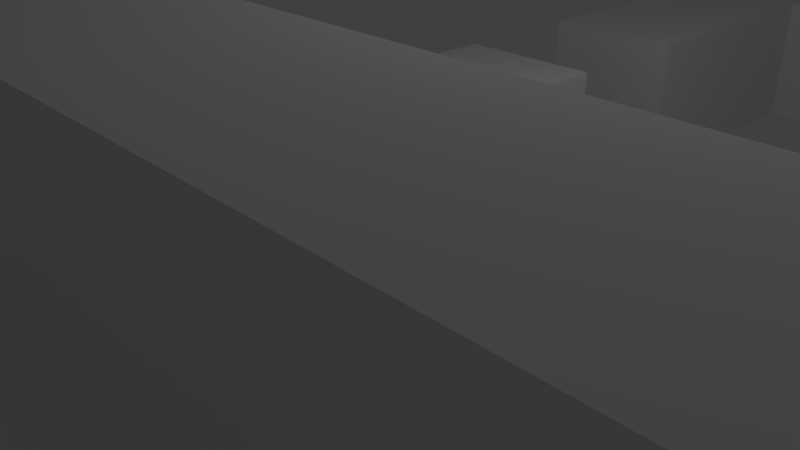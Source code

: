 # Source: bent_board_burr.blend  (saved by Blender 2.79.0; exported with 4.5.12 LTS)
import bpy
from mathutils import Matrix  # noqa: F401  (used for matrix-valued properties, if any)

bpy.ops.wm.read_factory_settings(use_empty=True)
scene = bpy.context.scene
scene.name = 'Scene'

# ---- collections
col_collection_1 = bpy.data.collections.new('Collection 1'); scene.collection.children.link(col_collection_1)

# ---- world
world_world = bpy.data.worlds.new('World'); scene.world = world_world
world_world.color = (0.05088, 0.05088, 0.05088)
world_world.use_sun_shadow = False
world_world.sun_shadow_jitter_overblur = 0.0
world_world.cycles.sampling_method = 'MANUAL'

# ---- cameras
cam_camera = bpy.data.cameras.new('Camera')
cam_camera.clip_end = 100.0
cam_camera.lens = 35.0
cam_camera.sensor_width = 32.0
cam_camera.sensor_height = 18.0
cam_camera.ortho_scale = 7.314
cam_camera.dof.focus_distance = 0.0
cam_camera.dof.aperture_fstop = 128.0

# ---- lights
light_lamp = bpy.data.lights.new('Lamp', 'POINT')
light_lamp.transmission_factor = 0.0
light_lamp.cutoff_distance = 30.0
light_lamp.energy = 100.0
light_lamp.shadow_buffer_clip_start = 1.001
light_lamp.shadow_soft_size = 0.1
light_lamp.shadow_maximum_resolution = 0.006
light_lamp.use_absolute_resolution = True

# ---- meshes
me_plane_007 = bpy.data.meshes.new('Plane.007')
me_plane_007.from_pydata([(-1.0, -1.0, 0.0), (1.0, -1.0, 0.0), (-1.0, 1.0, 0.0), (1.0, 1.0, 0.0), (-1.0, 1.0, 0.0), (1.0, 1.0, 0.0), (-1.0, 3.0, 0.0), (1.0, 3.0, 0.0), (-1.0, 3.0, 0.0), (1.0, 3.0, 0.0), (-1.0, 5.0, 0.0), (1.0, 5.0, 0.0), (-1.0, 7.0, 0.0), (1.0, 7.0, 0.0), (-1.0, 9.0, 0.0), (1.0, 9.0, 0.0), (-1.0, 9.0, 0.0), (1.0, 9.0, 0.0), (-1.0, 11.0, 0.0), (1.0, 11.0, 0.0), (-1.0, 11.0, 0.0), (1.0, 11.0, 0.0), (-1.0, 13.0, 0.0), (1.0, 13.0, 0.0), (1.0, -1.0, 0.0), (3.0, -1.0, 0.0), (1.0, 1.0, 0.0), (3.0, 1.0, 0.0), (1.0, 9.0, 0.0), (3.0, 9.0, 0.0), (1.0, 11.0, 0.0), (3.0, 11.0, 0.0), (1.0, 11.0, 0.0), (3.0, 11.0, 0.0), (1.0, 13.0, 0.0), (3.0, 13.0, 0.0), (3.0, -1.0, 0.0), (5.0, -1.0, 0.0), (3.0, 1.0, 0.0), (5.0, 1.0, 0.0), (3.0, 3.0, 0.0), (5.0, 3.0, 0.0), (3.0, 5.0, 0.0), (5.0, 5.0, 0.0), (3.0, 9.0, 0.0), (5.0, 9.0, 0.0), (3.0, 11.0, 0.0), (5.0, 11.0, 0.0), (3.0, 11.0, 0.0), (5.0, 11.0, 0.0), (3.0, 13.0, 0.0), (5.0, 13.0, 0.0), (5.0, -1.0, 0.0), (7.0, -1.0, 0.0), (5.0, 1.0, 0.0), (7.0, 1.0, 0.0), (5.0, 1.0, 0.0), (7.0, 1.0, 0.0), (5.0, 3.0, 0.0), (7.0, 3.0, 0.0), (5.0, 3.0, 0.0), (7.0, 3.0, 0.0), (5.0, 5.0, 0.0), (7.0, 5.0, 0.0), (5.0, 5.0, 0.0), (7.0, 5.0, 0.0), (5.0, 7.0, 0.0), (7.0, 7.0, 0.0), (5.0, 7.0, 0.0), (7.0, 7.0, 0.0), (5.0, 9.0, 0.0), (7.0, 9.0, 0.0), (5.0, 9.0, 0.0), (7.0, 9.0, 0.0), (5.0, 11.0, 0.0), (7.0, 11.0, 0.0), (5.0, 11.0, 0.0), (7.0, 11.0, 0.0), (5.0, 13.0, 0.0), (7.0, 13.0, 0.0), (-1.0, 1.0, 2.0), (-1.0, -1.0, 2.0), (1.0, -1.0, 2.0), (1.0, 1.0, 2.0), (-1.0, 3.0, 2.0), (-1.0, 1.0, 2.0), (1.0, 1.0, 2.0), (1.0, 3.0, 2.0), (-1.0, 5.0, 2.0), (-1.0, 3.0, 2.0), (1.0, 3.0, 2.0), (1.0, 5.0, 2.0), (-1.0, 9.0, 2.0), (-1.0, 7.0, 2.0), (1.0, 7.0, 2.0), (1.0, 9.0, 2.0), (-1.0, 11.0, 2.0), (-1.0, 9.0, 2.0), (1.0, 9.0, 2.0), (1.0, 11.0, 2.0), (-1.0, 13.0, 2.0), (-1.0, 11.0, 2.0), (1.0, 11.0, 2.0), (1.0, 13.0, 2.0), (1.0, 1.0, 2.0), (1.0, -1.0, 2.0), (3.0, -1.0, 2.0), (3.0, 1.0, 2.0), (1.0, 11.0, 2.0), (1.0, 9.0, 2.0), (3.0, 9.0, 2.0), (3.0, 11.0, 2.0), (1.0, 13.0, 2.0), (1.0, 11.0, 2.0), (3.0, 11.0, 2.0), (3.0, 13.0, 2.0), (3.0, 1.0, 2.0), (3.0, -1.0, 2.0), (5.0, -1.0, 2.0), (5.0, 1.0, 2.0), (3.0, 5.0, 2.0), (3.0, 3.0, 2.0), (5.0, 3.0, 2.0), (5.0, 5.0, 2.0), (3.0, 11.0, 2.0), (3.0, 9.0, 2.0), (5.0, 9.0, 2.0), (5.0, 11.0, 2.0), (3.0, 13.0, 2.0), (3.0, 11.0, 2.0), (5.0, 11.0, 2.0), (5.0, 13.0, 2.0), (5.0, 1.0, 2.0), (5.0, -1.0, 2.0), (7.0, -1.0, 2.0), (7.0, 1.0, 2.0), (5.0, 3.0, 2.0), (5.0, 1.0, 2.0), (7.0, 1.0, 2.0), (7.0, 3.0, 2.0), (5.0, 5.0, 2.0), (5.0, 3.0, 2.0), (7.0, 3.0, 2.0), (7.0, 5.0, 2.0), (5.0, 7.0, 2.0), (5.0, 5.0, 2.0), (7.0, 5.0, 2.0), (7.0, 7.0, 2.0), (5.0, 9.0, 2.0), (5.0, 7.0, 2.0), (7.0, 7.0, 2.0), (7.0, 9.0, 2.0), (5.0, 11.0, 2.0), (5.0, 9.0, 2.0), (7.0, 9.0, 2.0), (7.0, 11.0, 2.0), (5.0, 13.0, 2.0), (5.0, 11.0, 2.0), (7.0, 11.0, 2.0), (7.0, 13.0, 2.0), (-1.0, 13.0, 4.0), (-1.0, 11.0, 4.0), (1.0, 11.0, 4.0), (1.0, 13.0, 4.0), (1.0, 13.0, 4.0), (1.0, 11.0, 4.0), (3.0, 11.0, 4.0), (3.0, 13.0, 4.0), (3.0, 13.0, 4.0), (3.0, 11.0, 4.0), (5.0, 11.0, 4.0), (5.0, 13.0, 4.0), (5.0, 13.0, 4.0), (5.0, 11.0, 4.0), (7.0, 11.0, 4.0), (7.0, 13.0, 4.0)], [], [(0, 2, 3, 1), (4, 6, 7, 5), (8, 10, 11, 9), (12, 14, 15, 13), (16, 18, 19, 17), (20, 22, 23, 21), (24, 26, 27, 25), (28, 30, 31, 29), (32, 34, 35, 33), (36, 38, 39, 37), (40, 42, 43, 41), (44, 46, 47, 45), (48, 50, 51, 49), (52, 54, 55, 53), (56, 58, 59, 57), (60, 62, 63, 61), (64, 66, 67, 65), (68, 70, 71, 69), (72, 74, 75, 73), (76, 78, 79, 77), (81, 82, 83, 80), (85, 86, 87, 84), (89, 90, 91, 88), (93, 94, 95, 92), (97, 98, 99, 96), (130, 131, 171, 170), (105, 106, 107, 104), (109, 110, 111, 108), (115, 112, 164, 167), (117, 118, 119, 116), (121, 122, 123, 120), (125, 126, 127, 124), (100, 101, 161, 160), (133, 134, 135, 132), (137, 138, 139, 136), (141, 142, 143, 140), (145, 146, 147, 144), (149, 150, 151, 148), (153, 154, 155, 152), (159, 156, 172, 175), (15, 14, 92, 95), (70, 68, 149, 148), (41, 43, 123, 122), (18, 16, 97, 96), (68, 69, 150, 149), (43, 42, 120, 123), (16, 17, 98, 97), (69, 71, 151, 150), (46, 44, 125, 124), (17, 19, 99, 98), (71, 70, 148, 151), (44, 45, 126, 125), (19, 18, 96, 99), (74, 72, 153, 152), (45, 47, 127, 126), (22, 20, 101, 100), (72, 73, 154, 153), (47, 46, 124, 127), (20, 21, 102, 101), (73, 75, 155, 154), (50, 48, 129, 128), (21, 23, 103, 102), (75, 74, 152, 155), (48, 49, 130, 129), (23, 22, 100, 103), (78, 76, 157, 156), (49, 51, 131, 130), (26, 24, 105, 104), (76, 77, 158, 157), (51, 50, 128, 131), (24, 25, 106, 105), (77, 79, 159, 158), (54, 52, 133, 132), (25, 27, 107, 106), (2, 0, 81, 80), (79, 78, 156, 159), (52, 53, 134, 133), (27, 26, 104, 107), (0, 1, 82, 81), (53, 55, 135, 134), (30, 28, 109, 108), (1, 3, 83, 82), (55, 54, 132, 135), (28, 29, 110, 109), (3, 2, 80, 83), (58, 56, 137, 136), (29, 31, 111, 110), (6, 4, 85, 84), (56, 57, 138, 137), (31, 30, 108, 111), (4, 5, 86, 85), (57, 59, 139, 138), (34, 32, 113, 112), (5, 7, 87, 86), (59, 58, 136, 139), (32, 33, 114, 113), (7, 6, 84, 87), (62, 60, 141, 140), (33, 35, 115, 114), (10, 8, 89, 88), (60, 61, 142, 141), (35, 34, 112, 115), (8, 9, 90, 89), (61, 63, 143, 142), (38, 36, 117, 116), (9, 11, 91, 90), (63, 62, 140, 143), (36, 37, 118, 117), (11, 10, 88, 91), (66, 64, 145, 144), (37, 39, 119, 118), (14, 12, 93, 92), (64, 65, 146, 145), (39, 38, 116, 119), (12, 13, 94, 93), (65, 67, 147, 146), (42, 40, 121, 120), (13, 15, 95, 94), (67, 66, 144, 147), (40, 41, 122, 121), (161, 162, 163, 160), (165, 166, 167, 164), (169, 170, 171, 168), (173, 174, 175, 172), (101, 102, 162, 161), (131, 128, 168, 171), (102, 103, 163, 162), (103, 100, 160, 163), (156, 157, 173, 172), (112, 113, 165, 164), (157, 158, 174, 173), (113, 114, 166, 165), (128, 129, 169, 168), (158, 159, 175, 174), (114, 115, 167, 166), (129, 130, 170, 169)])
me_plane_007.use_remesh_preserve_volume = False
me_plane_007.use_remesh_preserve_attributes = False
me_plane_007.use_mirror_vertex_groups = False
me_plane_007.update()
me_plane_006 = bpy.data.meshes.new('Plane.006')
me_plane_006.from_pydata([(-1.0, -1.0, 0.0), (1.0, -1.0, 0.0), (-1.0, 1.0, 0.0), (1.0, 1.0, 0.0), (-1.0, 1.0, 0.0), (1.0, 1.0, 0.0), (-1.0, 3.0, 0.0), (1.0, 3.0, 0.0), (-1.0, 3.0, 0.0), (1.0, 3.0, 0.0), (-1.0, 5.0, 0.0), (1.0, 5.0, 0.0), (-1.0, 7.0, 0.0), (1.0, 7.0, 0.0), (-1.0, 9.0, 0.0), (1.0, 9.0, 0.0), (-1.0, 9.0, 0.0), (1.0, 9.0, 0.0), (-1.0, 11.0, 0.0), (1.0, 11.0, 0.0), (-1.0, 11.0, 0.0), (1.0, 11.0, 0.0), (-1.0, 13.0, 0.0), (1.0, 13.0, 0.0), (1.0, -1.0, 0.0), (3.0, -1.0, 0.0), (1.0, 1.0, 0.0), (3.0, 1.0, 0.0), (1.0, 3.0, 0.0), (3.0, 3.0, 0.0), (1.0, 5.0, 0.0), (3.0, 5.0, 0.0), (1.0, 9.0, 0.0), (3.0, 9.0, 0.0), (1.0, 11.0, 0.0), (3.0, 11.0, 0.0), (1.0, 11.0, 0.0), (3.0, 11.0, 0.0), (1.0, 13.0, 0.0), (3.0, 13.0, 0.0), (3.0, -1.0, 0.0), (5.0, -1.0, 0.0), (3.0, 1.0, 0.0), (5.0, 1.0, 0.0), (3.0, 9.0, 0.0), (5.0, 9.0, 0.0), (3.0, 11.0, 0.0), (5.0, 11.0, 0.0), (3.0, 11.0, 0.0), (5.0, 11.0, 0.0), (3.0, 13.0, 0.0), (5.0, 13.0, 0.0), (5.0, -1.0, 0.0), (7.0, -1.0, 0.0), (5.0, 1.0, 0.0), (7.0, 1.0, 0.0), (5.0, 1.0, 0.0), (7.0, 1.0, 0.0), (5.0, 3.0, 0.0), (7.0, 3.0, 0.0), (5.0, 3.0, 0.0), (7.0, 3.0, 0.0), (5.0, 5.0, 0.0), (7.0, 5.0, 0.0), (5.0, 5.0, 0.0), (7.0, 5.0, 0.0), (5.0, 7.0, 0.0), (7.0, 7.0, 0.0), (5.0, 7.0, 0.0), (7.0, 7.0, 0.0), (5.0, 9.0, 0.0), (7.0, 9.0, 0.0), (5.0, 9.0, 0.0), (7.0, 9.0, 0.0), (5.0, 11.0, 0.0), (7.0, 11.0, 0.0), (5.0, 11.0, 0.0), (7.0, 11.0, 0.0), (5.0, 13.0, 0.0), (7.0, 13.0, 0.0), (-1.0, 1.0, 2.0), (-1.0, -1.0, 2.0), (1.0, -1.0, 2.0), (1.0, 1.0, 2.0), (-1.0, 3.0, 2.0), (-1.0, 1.0, 2.0), (1.0, 1.0, 2.0), (1.0, 3.0, 2.0), (-1.0, 5.0, 2.0), (-1.0, 3.0, 2.0), (1.0, 3.0, 2.0), (1.0, 5.0, 2.0), (-1.0, 9.0, 2.0), (-1.0, 7.0, 2.0), (1.0, 7.0, 2.0), (1.0, 9.0, 2.0), (-1.0, 11.0, 2.0), (-1.0, 9.0, 2.0), (1.0, 9.0, 2.0), (1.0, 11.0, 2.0), (-1.0, 13.0, 2.0), (-1.0, 11.0, 2.0), (1.0, 11.0, 2.0), (1.0, 13.0, 2.0), (1.0, 1.0, 2.0), (1.0, -1.0, 2.0), (3.0, -1.0, 2.0), (3.0, 1.0, 2.0), (1.0, 5.0, 2.0), (1.0, 3.0, 2.0), (3.0, 3.0, 2.0), (3.0, 5.0, 2.0), (1.0, 11.0, 2.0), (1.0, 9.0, 2.0), (3.0, 9.0, 2.0), (3.0, 11.0, 2.0), (1.0, 13.0, 2.0), (1.0, 11.0, 2.0), (3.0, 11.0, 2.0), (3.0, 13.0, 2.0), (3.0, 1.0, 2.0), (3.0, -1.0, 2.0), (5.0, -1.0, 2.0), (5.0, 1.0, 2.0), (3.0, 11.0, 2.0), (3.0, 9.0, 2.0), (5.0, 9.0, 2.0), (5.0, 11.0, 2.0), (3.0, 13.0, 2.0), (3.0, 11.0, 2.0), (5.0, 11.0, 2.0), (5.0, 13.0, 2.0), (5.0, 1.0, 2.0), (5.0, -1.0, 2.0), (7.0, -1.0, 2.0), (7.0, 1.0, 2.0), (5.0, 3.0, 2.0), (5.0, 1.0, 2.0), (7.0, 1.0, 2.0), (7.0, 3.0, 2.0), (5.0, 5.0, 2.0), (5.0, 3.0, 2.0), (7.0, 3.0, 2.0), (7.0, 5.0, 2.0), (5.0, 7.0, 2.0), (5.0, 5.0, 2.0), (7.0, 5.0, 2.0), (7.0, 7.0, 2.0), (5.0, 9.0, 2.0), (5.0, 7.0, 2.0), (7.0, 7.0, 2.0), (7.0, 9.0, 2.0), (5.0, 11.0, 2.0), (5.0, 9.0, 2.0), (7.0, 9.0, 2.0), (7.0, 11.0, 2.0), (5.0, 13.0, 2.0), (5.0, 11.0, 2.0), (7.0, 11.0, 2.0), (7.0, 13.0, 2.0), (-1.0, 13.0, 4.0), (-1.0, 11.0, 4.0), (1.0, 11.0, 4.0), (1.0, 13.0, 4.0), (1.0, 13.0, 4.0), (1.0, 11.0, 4.0), (3.0, 11.0, 4.0), (3.0, 13.0, 4.0), (3.0, 13.0, 4.0), (3.0, 11.0, 4.0), (5.0, 11.0, 4.0), (5.0, 13.0, 4.0), (5.0, 13.0, 4.0), (5.0, 11.0, 4.0), (7.0, 11.0, 4.0), (7.0, 13.0, 4.0)], [], [(0, 2, 3, 1), (4, 6, 7, 5), (8, 10, 11, 9), (12, 14, 15, 13), (16, 18, 19, 17), (20, 22, 23, 21), (24, 26, 27, 25), (28, 30, 31, 29), (32, 34, 35, 33), (36, 38, 39, 37), (40, 42, 43, 41), (44, 46, 47, 45), (48, 50, 51, 49), (52, 54, 55, 53), (56, 58, 59, 57), (60, 62, 63, 61), (64, 66, 67, 65), (68, 70, 71, 69), (72, 74, 75, 73), (76, 78, 79, 77), (81, 82, 83, 80), (85, 86, 87, 84), (89, 90, 91, 88), (93, 94, 95, 92), (97, 98, 99, 96), (101, 102, 162, 161), (105, 106, 107, 104), (109, 110, 111, 108), (113, 114, 115, 112), (130, 131, 171, 170), (121, 122, 123, 120), (125, 126, 127, 124), (100, 101, 161, 160), (133, 134, 135, 132), (137, 138, 139, 136), (141, 142, 143, 140), (145, 146, 147, 144), (149, 150, 151, 148), (153, 154, 155, 152), (159, 156, 172, 175), (15, 14, 92, 95), (70, 68, 149, 148), (41, 43, 123, 122), (18, 16, 97, 96), (68, 69, 150, 149), (43, 42, 120, 123), (16, 17, 98, 97), (69, 71, 151, 150), (46, 44, 125, 124), (17, 19, 99, 98), (71, 70, 148, 151), (44, 45, 126, 125), (19, 18, 96, 99), (74, 72, 153, 152), (45, 47, 127, 126), (22, 20, 101, 100), (72, 73, 154, 153), (47, 46, 124, 127), (20, 21, 102, 101), (73, 75, 155, 154), (50, 48, 129, 128), (21, 23, 103, 102), (75, 74, 152, 155), (48, 49, 130, 129), (23, 22, 100, 103), (78, 76, 157, 156), (49, 51, 131, 130), (26, 24, 105, 104), (76, 77, 158, 157), (51, 50, 128, 131), (24, 25, 106, 105), (77, 79, 159, 158), (54, 52, 133, 132), (25, 27, 107, 106), (2, 0, 81, 80), (79, 78, 156, 159), (52, 53, 134, 133), (27, 26, 104, 107), (0, 1, 82, 81), (53, 55, 135, 134), (30, 28, 109, 108), (1, 3, 83, 82), (55, 54, 132, 135), (28, 29, 110, 109), (3, 2, 80, 83), (58, 56, 137, 136), (29, 31, 111, 110), (6, 4, 85, 84), (56, 57, 138, 137), (31, 30, 108, 111), (4, 5, 86, 85), (57, 59, 139, 138), (34, 32, 113, 112), (5, 7, 87, 86), (59, 58, 136, 139), (32, 33, 114, 113), (7, 6, 84, 87), (62, 60, 141, 140), (33, 35, 115, 114), (10, 8, 89, 88), (60, 61, 142, 141), (35, 34, 112, 115), (8, 9, 90, 89), (61, 63, 143, 142), (38, 36, 117, 116), (9, 11, 91, 90), (63, 62, 140, 143), (36, 37, 118, 117), (11, 10, 88, 91), (66, 64, 145, 144), (37, 39, 119, 118), (14, 12, 93, 92), (64, 65, 146, 145), (39, 38, 116, 119), (12, 13, 94, 93), (65, 67, 147, 146), (42, 40, 121, 120), (13, 15, 95, 94), (67, 66, 144, 147), (40, 41, 122, 121), (161, 162, 163, 160), (165, 166, 167, 164), (169, 170, 171, 168), (173, 174, 175, 172), (116, 117, 165, 164), (131, 128, 168, 171), (102, 103, 163, 162), (117, 118, 166, 165), (103, 100, 160, 163), (118, 119, 167, 166), (156, 157, 173, 172), (119, 116, 164, 167), (157, 158, 174, 173), (128, 129, 169, 168), (158, 159, 175, 174), (129, 130, 170, 169)])
me_plane_006.use_remesh_preserve_volume = False
me_plane_006.use_remesh_preserve_attributes = False
me_plane_006.use_mirror_vertex_groups = False
me_plane_006.update()
me_plane_005 = bpy.data.meshes.new('Plane.005')
me_plane_005.from_pydata([(-1.0, -1.0, 0.0), (1.0, -1.0, 0.0), (-1.0, 1.0, 0.0), (1.0, 1.0, 0.0), (-1.0, 1.0, 0.0), (1.0, 1.0, 0.0), (-1.0, 3.0, 0.0), (1.0, 3.0, 0.0), (-1.0, 5.0, 0.0), (1.0, 5.0, 0.0), (-1.0, 7.0, 0.0), (1.0, 7.0, 0.0), (-1.0, 7.0, 0.0), (1.0, 7.0, 0.0), (-1.0, 9.0, 0.0), (1.0, 9.0, 0.0), (-1.0, 9.0, 0.0), (1.0, 9.0, 0.0), (-1.0, 11.0, 0.0), (1.0, 11.0, 0.0), (-1.0, 11.0, 0.0), (1.0, 11.0, 0.0), (-1.0, 13.0, 0.0), (1.0, 13.0, 0.0), (1.0, -1.0, 0.0), (3.0, -1.0, 0.0), (1.0, 1.0, 0.0), (3.0, 1.0, 0.0), (1.0, 9.0, 0.0), (3.0, 9.0, 0.0), (1.0, 11.0, 0.0), (3.0, 11.0, 0.0), (1.0, 11.0, 0.0), (3.0, 11.0, 0.0), (1.0, 13.0, 0.0), (3.0, 13.0, 0.0), (3.0, -1.0, 0.0), (5.0, -1.0, 0.0), (3.0, 1.0, 0.0), (5.0, 1.0, 0.0), (3.0, 9.0, 0.0), (5.0, 9.0, 0.0), (3.0, 11.0, 0.0), (5.0, 11.0, 0.0), (3.0, 11.0, 0.0), (5.0, 11.0, 0.0), (3.0, 13.0, 0.0), (5.0, 13.0, 0.0), (5.0, -1.0, 0.0), (7.0, -1.0, 0.0), (5.0, 1.0, 0.0), (7.0, 1.0, 0.0), (5.0, 1.0, 0.0), (7.0, 1.0, 0.0), (5.0, 3.0, 0.0), (7.0, 3.0, 0.0), (5.0, 3.0, 0.0), (7.0, 3.0, 0.0), (5.0, 5.0, 0.0), (7.0, 5.0, 0.0), (5.0, 5.0, 0.0), (7.0, 5.0, 0.0), (5.0, 7.0, 0.0), (7.0, 7.0, 0.0), (5.0, 7.0, 0.0), (7.0, 7.0, 0.0), (5.0, 9.0, 0.0), (7.0, 9.0, 0.0), (5.0, 9.0, 0.0), (7.0, 9.0, 0.0), (5.0, 11.0, 0.0), (7.0, 11.0, 0.0), (5.0, 11.0, 0.0), (7.0, 11.0, 0.0), (5.0, 13.0, 0.0), (7.0, 13.0, 0.0), (-1.0, 1.0, 2.0), (-1.0, -1.0, 2.0), (1.0, -1.0, 2.0), (1.0, 1.0, 2.0), (-1.0, 3.0, 2.0), (-1.0, 1.0, 2.0), (1.0, 1.0, 2.0), (1.0, 3.0, 2.0), (-1.0, 7.0, 2.0), (-1.0, 5.0, 2.0), (1.0, 5.0, 2.0), (1.0, 7.0, 2.0), (-1.0, 9.0, 2.0), (-1.0, 7.0, 2.0), (1.0, 7.0, 2.0), (1.0, 9.0, 2.0), (-1.0, 11.0, 2.0), (-1.0, 9.0, 2.0), (1.0, 9.0, 2.0), (1.0, 11.0, 2.0), (-1.0, 13.0, 2.0), (-1.0, 11.0, 2.0), (1.0, 11.0, 2.0), (1.0, 13.0, 2.0), (1.0, 1.0, 2.0), (1.0, -1.0, 2.0), (3.0, -1.0, 2.0), (3.0, 1.0, 2.0), (1.0, 11.0, 2.0), (1.0, 9.0, 2.0), (3.0, 9.0, 2.0), (3.0, 11.0, 2.0), (1.0, 13.0, 2.0), (1.0, 11.0, 2.0), (3.0, 11.0, 2.0), (3.0, 13.0, 2.0), (3.0, 1.0, 2.0), (3.0, -1.0, 2.0), (5.0, -1.0, 2.0), (5.0, 1.0, 2.0), (3.0, 11.0, 2.0), (3.0, 9.0, 2.0), (5.0, 9.0, 2.0), (5.0, 11.0, 2.0), (3.0, 13.0, 2.0), (3.0, 11.0, 2.0), (5.0, 11.0, 2.0), (5.0, 13.0, 2.0), (5.0, 1.0, 2.0), (5.0, -1.0, 2.0), (7.0, -1.0, 2.0), (7.0, 1.0, 2.0), (5.0, 3.0, 2.0), (5.0, 1.0, 2.0), (7.0, 1.0, 2.0), (7.0, 3.0, 2.0), (5.0, 5.0, 2.0), (5.0, 3.0, 2.0), (7.0, 3.0, 2.0), (7.0, 5.0, 2.0), (5.0, 7.0, 2.0), (5.0, 5.0, 2.0), (7.0, 5.0, 2.0), (7.0, 7.0, 2.0), (5.0, 9.0, 2.0), (5.0, 7.0, 2.0), (7.0, 7.0, 2.0), (7.0, 9.0, 2.0), (5.0, 11.0, 2.0), (5.0, 9.0, 2.0), (7.0, 9.0, 2.0), (7.0, 11.0, 2.0), (5.0, 13.0, 2.0), (5.0, 11.0, 2.0), (7.0, 11.0, 2.0), (7.0, 13.0, 2.0), (-1.0, 13.0, 4.0), (-1.0, 11.0, 4.0), (1.0, 11.0, 4.0), (1.0, 13.0, 4.0), (1.0, 13.0, 4.0), (1.0, 11.0, 4.0), (3.0, 11.0, 4.0), (3.0, 13.0, 4.0), (3.0, 13.0, 4.0), (3.0, 11.0, 4.0), (5.0, 11.0, 4.0), (5.0, 13.0, 4.0), (5.0, 13.0, 4.0), (5.0, 11.0, 4.0), (7.0, 11.0, 4.0), (7.0, 13.0, 4.0)], [], [(0, 2, 3, 1), (4, 6, 7, 5), (8, 10, 11, 9), (12, 14, 15, 13), (16, 18, 19, 17), (20, 22, 23, 21), (24, 26, 27, 25), (28, 30, 31, 29), (32, 34, 35, 33), (36, 38, 39, 37), (40, 42, 43, 41), (44, 46, 47, 45), (48, 50, 51, 49), (52, 54, 55, 53), (56, 58, 59, 57), (60, 62, 63, 61), (64, 66, 67, 65), (68, 70, 71, 69), (72, 74, 75, 73), (77, 78, 79, 76), (81, 82, 83, 80), (85, 86, 87, 84), (89, 90, 91, 88), (93, 94, 95, 92), (148, 149, 165, 164), (101, 102, 103, 100), (105, 106, 107, 104), (96, 97, 153, 152), (113, 114, 115, 112), (117, 118, 119, 116), (110, 111, 159, 158), (125, 126, 127, 124), (129, 130, 131, 128), (133, 134, 135, 132), (137, 138, 139, 136), (141, 142, 143, 140), (145, 146, 147, 144), (109, 110, 158, 157), (73, 75, 151, 150), (50, 48, 125, 124), (21, 23, 99, 98), (75, 74, 148, 151), (48, 49, 126, 125), (23, 22, 96, 99), (49, 51, 127, 126), (26, 24, 101, 100), (51, 50, 124, 127), (24, 25, 102, 101), (54, 52, 129, 128), (25, 27, 103, 102), (2, 0, 77, 76), (52, 53, 130, 129), (27, 26, 100, 103), (0, 1, 78, 77), (53, 55, 131, 130), (30, 28, 105, 104), (1, 3, 79, 78), (55, 54, 128, 131), (28, 29, 106, 105), (3, 2, 76, 79), (58, 56, 133, 132), (29, 31, 107, 106), (6, 4, 81, 80), (56, 57, 134, 133), (31, 30, 104, 107), (4, 5, 82, 81), (57, 59, 135, 134), (34, 32, 109, 108), (5, 7, 83, 82), (59, 58, 132, 135), (32, 33, 110, 109), (7, 6, 80, 83), (62, 60, 137, 136), (33, 35, 111, 110), (10, 8, 85, 84), (60, 61, 138, 137), (35, 34, 108, 111), (8, 9, 86, 85), (61, 63, 139, 138), (38, 36, 113, 112), (9, 11, 87, 86), (63, 62, 136, 139), (36, 37, 114, 113), (11, 10, 84, 87), (66, 64, 141, 140), (37, 39, 115, 114), (14, 12, 89, 88), (64, 65, 142, 141), (39, 38, 112, 115), (12, 13, 90, 89), (65, 67, 143, 142), (42, 40, 117, 116), (13, 15, 91, 90), (67, 66, 140, 143), (40, 41, 118, 117), (15, 14, 88, 91), (70, 68, 145, 144), (41, 43, 119, 118), (18, 16, 93, 92), (68, 69, 146, 145), (43, 42, 116, 119), (16, 17, 94, 93), (69, 71, 147, 146), (46, 44, 121, 120), (17, 19, 95, 94), (71, 70, 144, 147), (44, 45, 122, 121), (19, 18, 92, 95), (74, 72, 149, 148), (45, 47, 123, 122), (22, 20, 97, 96), (72, 73, 150, 149), (47, 46, 120, 123), (20, 21, 98, 97), (153, 154, 155, 152), (157, 158, 159, 156), (161, 162, 163, 160), (165, 166, 167, 164), (111, 108, 156, 159), (97, 98, 154, 153), (149, 150, 166, 165), (120, 121, 161, 160), (98, 99, 155, 154), (150, 151, 167, 166), (121, 122, 162, 161), (99, 96, 152, 155), (151, 148, 164, 167), (122, 123, 163, 162), (108, 109, 157, 156), (123, 120, 160, 163)])
me_plane_005.use_remesh_preserve_volume = False
me_plane_005.use_remesh_preserve_attributes = False
me_plane_005.use_mirror_vertex_groups = False
me_plane_005.update()
me_plane_004 = bpy.data.meshes.new('Plane.004')
me_plane_004.from_pydata([(-1.0, -1.0, 0.0), (1.0, -1.0, 0.0), (-1.0, 1.0, 0.0), (1.0, 1.0, 0.0), (-1.0, 1.0, 0.0), (1.0, 1.0, 0.0), (-1.0, 3.0, 0.0), (1.0, 3.0, 0.0), (-1.0, 7.0, 0.0), (1.0, 7.0, 0.0), (-1.0, 9.0, 0.0), (1.0, 9.0, 0.0), (-1.0, 9.0, 0.0), (1.0, 9.0, 0.0), (-1.0, 11.0, 0.0), (1.0, 11.0, 0.0), (-1.0, 11.0, 0.0), (1.0, 11.0, 0.0), (-1.0, 13.0, 0.0), (1.0, 13.0, 0.0), (1.0, -1.0, 0.0), (3.0, -1.0, 0.0), (1.0, 1.0, 0.0), (3.0, 1.0, 0.0), (1.0, 7.0, 0.0), (3.0, 7.0, 0.0), (1.0, 9.0, 0.0), (3.0, 9.0, 0.0), (1.0, 9.0, 0.0), (3.0, 9.0, 0.0), (1.0, 11.0, 0.0), (3.0, 11.0, 0.0), (1.0, 11.0, 0.0), (3.0, 11.0, 0.0), (1.0, 13.0, 0.0), (3.0, 13.0, 0.0), (3.0, -1.0, 0.0), (5.0, -1.0, 0.0), (3.0, 1.0, 0.0), (5.0, 1.0, 0.0), (3.0, 9.0, 0.0), (5.0, 9.0, 0.0), (3.0, 11.0, 0.0), (5.0, 11.0, 0.0), (3.0, 11.0, 0.0), (5.0, 11.0, 0.0), (3.0, 13.0, 0.0), (5.0, 13.0, 0.0), (5.0, -1.0, 0.0), (7.0, -1.0, 0.0), (5.0, 1.0, 0.0), (7.0, 1.0, 0.0), (5.0, 1.0, 0.0), (7.0, 1.0, 0.0), (5.0, 3.0, 0.0), (7.0, 3.0, 0.0), (5.0, 3.0, 0.0), (7.0, 3.0, 0.0), (5.0, 5.0, 0.0), (7.0, 5.0, 0.0), (5.0, 5.0, 0.0), (7.0, 5.0, 0.0), (5.0, 7.0, 0.0), (7.0, 7.0, 0.0), (5.0, 7.0, 0.0), (7.0, 7.0, 0.0), (5.0, 9.0, 0.0), (7.0, 9.0, 0.0), (5.0, 9.0, 0.0), (7.0, 9.0, 0.0), (5.0, 11.0, 0.0), (7.0, 11.0, 0.0), (5.0, 11.0, 0.0), (7.0, 11.0, 0.0), (5.0, 13.0, 0.0), (7.0, 13.0, 0.0), (-1.0, 1.0, 2.0), (-1.0, -1.0, 2.0), (1.0, -1.0, 2.0), (1.0, 1.0, 2.0), (-1.0, 3.0, 2.0), (-1.0, 1.0, 2.0), (1.0, 1.0, 2.0), (1.0, 3.0, 2.0), (-1.0, 9.0, 2.0), (-1.0, 7.0, 2.0), (1.0, 7.0, 2.0), (1.0, 9.0, 2.0), (-1.0, 11.0, 2.0), (-1.0, 9.0, 2.0), (1.0, 9.0, 2.0), (1.0, 11.0, 2.0), (-1.0, 13.0, 2.0), (-1.0, 11.0, 2.0), (1.0, 11.0, 2.0), (1.0, 13.0, 2.0), (1.0, 1.0, 2.0), (1.0, -1.0, 2.0), (3.0, -1.0, 2.0), (3.0, 1.0, 2.0), (1.0, 9.0, 2.0), (1.0, 7.0, 2.0), (3.0, 7.0, 2.0), (3.0, 9.0, 2.0), (1.0, 11.0, 2.0), (1.0, 9.0, 2.0), (3.0, 9.0, 2.0), (3.0, 11.0, 2.0), (1.0, 13.0, 2.0), (1.0, 11.0, 2.0), (3.0, 11.0, 2.0), (3.0, 13.0, 2.0), (3.0, 1.0, 2.0), (3.0, -1.0, 2.0), (5.0, -1.0, 2.0), (5.0, 1.0, 2.0), (3.0, 11.0, 2.0), (3.0, 9.0, 2.0), (5.0, 9.0, 2.0), (5.0, 11.0, 2.0), (3.0, 13.0, 2.0), (3.0, 11.0, 2.0), (5.0, 11.0, 2.0), (5.0, 13.0, 2.0), (5.0, 1.0, 2.0), (5.0, -1.0, 2.0), (7.0, -1.0, 2.0), (7.0, 1.0, 2.0), (5.0, 3.0, 2.0), (5.0, 1.0, 2.0), (7.0, 1.0, 2.0), (7.0, 3.0, 2.0), (5.0, 5.0, 2.0), (5.0, 3.0, 2.0), (7.0, 3.0, 2.0), (7.0, 5.0, 2.0), (5.0, 7.0, 2.0), (5.0, 5.0, 2.0), (7.0, 5.0, 2.0), (7.0, 7.0, 2.0), (5.0, 9.0, 2.0), (5.0, 7.0, 2.0), (7.0, 7.0, 2.0), (7.0, 9.0, 2.0), (5.0, 11.0, 2.0), (5.0, 9.0, 2.0), (7.0, 9.0, 2.0), (7.0, 11.0, 2.0), (5.0, 13.0, 2.0), (5.0, 11.0, 2.0), (7.0, 11.0, 2.0), (7.0, 13.0, 2.0), (-1.0, 13.0, 4.0), (-1.0, 11.0, 4.0), (1.0, 11.0, 4.0), (1.0, 13.0, 4.0), (1.0, 13.0, 4.0), (1.0, 11.0, 4.0), (3.0, 11.0, 4.0), (3.0, 13.0, 4.0), (3.0, 13.0, 4.0), (3.0, 11.0, 4.0), (5.0, 11.0, 4.0), (5.0, 13.0, 4.0), (5.0, 13.0, 4.0), (5.0, 11.0, 4.0), (7.0, 11.0, 4.0), (7.0, 13.0, 4.0)], [], [(0, 2, 3, 1), (4, 6, 7, 5), (8, 10, 11, 9), (12, 14, 15, 13), (16, 18, 19, 17), (20, 22, 23, 21), (24, 26, 27, 25), (28, 30, 31, 29), (32, 34, 35, 33), (36, 38, 39, 37), (40, 42, 43, 41), (44, 46, 47, 45), (48, 50, 51, 49), (52, 54, 55, 53), (56, 58, 59, 57), (60, 62, 63, 61), (64, 66, 67, 65), (68, 70, 71, 69), (72, 74, 75, 73), (77, 78, 79, 76), (81, 82, 83, 80), (85, 86, 87, 84), (89, 90, 91, 88), (110, 111, 159, 158), (97, 98, 99, 96), (101, 102, 103, 100), (105, 106, 107, 104), (95, 92, 152, 155), (113, 114, 115, 112), (117, 118, 119, 116), (109, 110, 158, 157), (125, 126, 127, 124), (129, 130, 131, 128), (133, 134, 135, 132), (137, 138, 139, 136), (141, 142, 143, 140), (145, 146, 147, 144), (94, 95, 155, 154), (73, 75, 151, 150), (50, 48, 125, 124), (21, 23, 99, 98), (75, 74, 148, 151), (48, 49, 126, 125), (23, 22, 96, 99), (49, 51, 127, 126), (26, 24, 101, 100), (51, 50, 124, 127), (24, 25, 102, 101), (54, 52, 129, 128), (25, 27, 103, 102), (2, 0, 77, 76), (52, 53, 130, 129), (27, 26, 100, 103), (0, 1, 78, 77), (53, 55, 131, 130), (30, 28, 105, 104), (1, 3, 79, 78), (55, 54, 128, 131), (28, 29, 106, 105), (3, 2, 76, 79), (58, 56, 133, 132), (29, 31, 107, 106), (6, 4, 81, 80), (56, 57, 134, 133), (31, 30, 104, 107), (4, 5, 82, 81), (57, 59, 135, 134), (34, 32, 109, 108), (5, 7, 83, 82), (59, 58, 132, 135), (32, 33, 110, 109), (7, 6, 80, 83), (62, 60, 137, 136), (33, 35, 111, 110), (10, 8, 85, 84), (60, 61, 138, 137), (35, 34, 108, 111), (8, 9, 86, 85), (61, 63, 139, 138), (38, 36, 113, 112), (9, 11, 87, 86), (63, 62, 136, 139), (36, 37, 114, 113), (11, 10, 84, 87), (66, 64, 141, 140), (37, 39, 115, 114), (14, 12, 89, 88), (64, 65, 142, 141), (39, 38, 112, 115), (12, 13, 90, 89), (65, 67, 143, 142), (42, 40, 117, 116), (13, 15, 91, 90), (67, 66, 140, 143), (40, 41, 118, 117), (15, 14, 88, 91), (70, 68, 145, 144), (41, 43, 119, 118), (18, 16, 93, 92), (68, 69, 146, 145), (43, 42, 116, 119), (16, 17, 94, 93), (69, 71, 147, 146), (46, 44, 121, 120), (17, 19, 95, 94), (71, 70, 144, 147), (44, 45, 122, 121), (19, 18, 92, 95), (74, 72, 149, 148), (45, 47, 123, 122), (22, 20, 97, 96), (72, 73, 150, 149), (47, 46, 120, 123), (20, 21, 98, 97), (153, 154, 155, 152), (157, 158, 159, 156), (161, 162, 163, 160), (165, 166, 167, 164), (148, 149, 165, 164), (111, 108, 156, 159), (149, 150, 166, 165), (120, 121, 161, 160), (150, 151, 167, 166), (121, 122, 162, 161), (151, 148, 164, 167), (92, 93, 153, 152), (122, 123, 163, 162), (93, 94, 154, 153), (108, 109, 157, 156), (123, 120, 160, 163)])
me_plane_004.use_remesh_preserve_volume = False
me_plane_004.use_remesh_preserve_attributes = False
me_plane_004.use_mirror_vertex_groups = False
me_plane_004.update()
me_plane_003 = bpy.data.meshes.new('Plane.003')
me_plane_003.from_pydata([(-1.0, -1.0, 0.0), (1.0, -1.0, 0.0), (-1.0, 1.0, 0.0), (1.0, 1.0, 0.0), (-1.0, 1.0, 0.0), (1.0, 1.0, 0.0), (-1.0, 3.0, 0.0), (1.0, 3.0, 0.0), (-1.0, 5.0, 0.0), (1.0, 5.0, 0.0), (-1.0, 7.0, 0.0), (1.0, 7.0, 0.0), (-1.0, 7.0, 0.0), (1.0, 7.0, 0.0), (-1.0, 9.0, 0.0), (1.0, 9.0, 0.0), (-1.0, 9.0, 0.0), (1.0, 9.0, 0.0), (-1.0, 11.0, 0.0), (1.0, 11.0, 0.0), (-1.0, 11.0, 0.0), (1.0, 11.0, 0.0), (-1.0, 13.0, 0.0), (1.0, 13.0, 0.0), (1.0, -1.0, 0.0), (3.0, -1.0, 0.0), (1.0, 1.0, 0.0), (3.0, 1.0, 0.0), (1.0, 5.0, 0.0), (3.0, 5.0, 0.0), (1.0, 7.0, 0.0), (3.0, 7.0, 0.0), (1.0, 9.0, 0.0), (3.0, 9.0, 0.0), (1.0, 11.0, 0.0), (3.0, 11.0, 0.0), (1.0, 11.0, 0.0), (3.0, 11.0, 0.0), (1.0, 13.0, 0.0), (3.0, 13.0, 0.0), (3.0, -1.0, 0.0), (5.0, -1.0, 0.0), (3.0, 1.0, 0.0), (5.0, 1.0, 0.0), (3.0, 9.0, 0.0), (5.0, 9.0, 0.0), (3.0, 11.0, 0.0), (5.0, 11.0, 0.0), (3.0, 11.0, 0.0), (5.0, 11.0, 0.0), (3.0, 13.0, 0.0), (5.0, 13.0, 0.0), (5.0, -1.0, 0.0), (7.0, -1.0, 0.0), (5.0, 1.0, 0.0), (7.0, 1.0, 0.0), (5.0, 1.0, 0.0), (7.0, 1.0, 0.0), (5.0, 3.0, 0.0), (7.0, 3.0, 0.0), (5.0, 3.0, 0.0), (7.0, 3.0, 0.0), (5.0, 5.0, 0.0), (7.0, 5.0, 0.0), (5.0, 5.0, 0.0), (7.0, 5.0, 0.0), (5.0, 7.0, 0.0), (7.0, 7.0, 0.0), (5.0, 7.0, 0.0), (7.0, 7.0, 0.0), (5.0, 9.0, 0.0), (7.0, 9.0, 0.0), (5.0, 9.0, 0.0), (7.0, 9.0, 0.0), (5.0, 11.0, 0.0), (7.0, 11.0, 0.0), (5.0, 11.0, 0.0), (7.0, 11.0, 0.0), (5.0, 13.0, 0.0), (7.0, 13.0, 0.0), (-1.0, 1.0, 2.0), (-1.0, -1.0, 2.0), (1.0, -1.0, 2.0), (1.0, 1.0, 2.0), (-1.0, 3.0, 2.0), (-1.0, 1.0, 2.0), (1.0, 1.0, 2.0), (1.0, 3.0, 2.0), (-1.0, 7.0, 2.0), (-1.0, 5.0, 2.0), (1.0, 5.0, 2.0), (1.0, 7.0, 2.0), (-1.0, 9.0, 2.0), (-1.0, 7.0, 2.0), (1.0, 7.0, 2.0), (1.0, 9.0, 2.0), (-1.0, 11.0, 2.0), (-1.0, 9.0, 2.0), (1.0, 9.0, 2.0), (1.0, 11.0, 2.0), (-1.0, 13.0, 2.0), (-1.0, 11.0, 2.0), (1.0, 11.0, 2.0), (1.0, 13.0, 2.0), (1.0, 1.0, 2.0), (1.0, -1.0, 2.0), (3.0, -1.0, 2.0), (3.0, 1.0, 2.0), (1.0, 7.0, 2.0), (1.0, 5.0, 2.0), (3.0, 5.0, 2.0), (3.0, 7.0, 2.0), (1.0, 11.0, 2.0), (1.0, 9.0, 2.0), (3.0, 9.0, 2.0), (3.0, 11.0, 2.0), (1.0, 13.0, 2.0), (1.0, 11.0, 2.0), (3.0, 11.0, 2.0), (3.0, 13.0, 2.0), (3.0, 1.0, 2.0), (3.0, -1.0, 2.0), (5.0, -1.0, 2.0), (5.0, 1.0, 2.0), (3.0, 11.0, 2.0), (3.0, 9.0, 2.0), (5.0, 9.0, 2.0), (5.0, 11.0, 2.0), (3.0, 13.0, 2.0), (3.0, 11.0, 2.0), (5.0, 11.0, 2.0), (5.0, 13.0, 2.0), (5.0, 1.0, 2.0), (5.0, -1.0, 2.0), (7.0, -1.0, 2.0), (7.0, 1.0, 2.0), (5.0, 3.0, 2.0), (5.0, 1.0, 2.0), (7.0, 1.0, 2.0), (7.0, 3.0, 2.0), (5.0, 5.0, 2.0), (5.0, 3.0, 2.0), (7.0, 3.0, 2.0), (7.0, 5.0, 2.0), (5.0, 7.0, 2.0), (5.0, 5.0, 2.0), (7.0, 5.0, 2.0), (7.0, 7.0, 2.0), (5.0, 9.0, 2.0), (5.0, 7.0, 2.0), (7.0, 7.0, 2.0), (7.0, 9.0, 2.0), (5.0, 11.0, 2.0), (5.0, 9.0, 2.0), (7.0, 9.0, 2.0), (7.0, 11.0, 2.0), (5.0, 13.0, 2.0), (5.0, 11.0, 2.0), (7.0, 11.0, 2.0), (7.0, 13.0, 2.0), (-1.0, 13.0, 4.0), (-1.0, 11.0, 4.0), (1.0, 11.0, 4.0), (1.0, 13.0, 4.0), (1.0, 13.0, 4.0), (1.0, 11.0, 4.0), (3.0, 11.0, 4.0), (3.0, 13.0, 4.0), (3.0, 13.0, 4.0), (3.0, 11.0, 4.0), (5.0, 11.0, 4.0), (5.0, 13.0, 4.0), (5.0, 13.0, 4.0), (5.0, 11.0, 4.0), (7.0, 11.0, 4.0), (7.0, 13.0, 4.0)], [], [(0, 2, 3, 1), (4, 6, 7, 5), (8, 10, 11, 9), (12, 14, 15, 13), (16, 18, 19, 17), (20, 22, 23, 21), (24, 26, 27, 25), (28, 30, 31, 29), (32, 34, 35, 33), (36, 38, 39, 37), (40, 42, 43, 41), (44, 46, 47, 45), (48, 50, 51, 49), (52, 54, 55, 53), (56, 58, 59, 57), (60, 62, 63, 61), (64, 66, 67, 65), (68, 70, 71, 69), (72, 74, 75, 73), (76, 78, 79, 77), (81, 82, 83, 80), (85, 86, 87, 84), (89, 90, 91, 88), (93, 94, 95, 92), (97, 98, 99, 96), (103, 100, 160, 163), (105, 106, 107, 104), (109, 110, 111, 108), (113, 114, 115, 112), (117, 118, 166, 165), (121, 122, 123, 120), (125, 126, 127, 124), (102, 103, 163, 162), (133, 134, 135, 132), (137, 138, 139, 136), (141, 142, 143, 140), (145, 146, 147, 144), (149, 150, 151, 148), (153, 154, 155, 152), (131, 128, 168, 171), (73, 75, 155, 154), (50, 48, 129, 128), (21, 23, 103, 102), (75, 74, 152, 155), (48, 49, 130, 129), (23, 22, 100, 103), (78, 76, 157, 156), (49, 51, 131, 130), (26, 24, 105, 104), (76, 77, 158, 157), (51, 50, 128, 131), (24, 25, 106, 105), (77, 79, 159, 158), (54, 52, 133, 132), (25, 27, 107, 106), (2, 0, 81, 80), (79, 78, 156, 159), (52, 53, 134, 133), (27, 26, 104, 107), (0, 1, 82, 81), (53, 55, 135, 134), (30, 28, 109, 108), (1, 3, 83, 82), (55, 54, 132, 135), (28, 29, 110, 109), (3, 2, 80, 83), (58, 56, 137, 136), (29, 31, 111, 110), (6, 4, 85, 84), (56, 57, 138, 137), (31, 30, 108, 111), (4, 5, 86, 85), (57, 59, 139, 138), (34, 32, 113, 112), (5, 7, 87, 86), (59, 58, 136, 139), (32, 33, 114, 113), (7, 6, 84, 87), (62, 60, 141, 140), (33, 35, 115, 114), (10, 8, 89, 88), (60, 61, 142, 141), (35, 34, 112, 115), (8, 9, 90, 89), (61, 63, 143, 142), (38, 36, 117, 116), (9, 11, 91, 90), (63, 62, 140, 143), (36, 37, 118, 117), (11, 10, 88, 91), (66, 64, 145, 144), (37, 39, 119, 118), (14, 12, 93, 92), (64, 65, 146, 145), (39, 38, 116, 119), (12, 13, 94, 93), (65, 67, 147, 146), (42, 40, 121, 120), (13, 15, 95, 94), (67, 66, 144, 147), (40, 41, 122, 121), (15, 14, 92, 95), (70, 68, 149, 148), (41, 43, 123, 122), (18, 16, 97, 96), (68, 69, 150, 149), (43, 42, 120, 123), (16, 17, 98, 97), (69, 71, 151, 150), (46, 44, 125, 124), (17, 19, 99, 98), (71, 70, 148, 151), (44, 45, 126, 125), (19, 18, 96, 99), (74, 72, 153, 152), (45, 47, 127, 126), (22, 20, 101, 100), (72, 73, 154, 153), (47, 46, 124, 127), (20, 21, 102, 101), (161, 162, 163, 160), (165, 166, 167, 164), (169, 170, 171, 168), (173, 174, 175, 172), (118, 119, 167, 166), (119, 116, 164, 167), (156, 157, 173, 172), (157, 158, 174, 173), (128, 129, 169, 168), (158, 159, 175, 174), (129, 130, 170, 169), (159, 156, 172, 175), (100, 101, 161, 160), (130, 131, 171, 170), (101, 102, 162, 161), (116, 117, 165, 164)])
me_plane_003.use_remesh_preserve_volume = False
me_plane_003.use_remesh_preserve_attributes = False
me_plane_003.use_mirror_vertex_groups = False
me_plane_003.update()
me_plane_001 = bpy.data.meshes.new('Plane.001')
me_plane_001.from_pydata([(-1.0, -1.0, 0.0), (1.0, -1.0, 0.0), (-1.0, 1.0, 0.0), (1.0, 1.0, 0.0), (-1.0, 1.0, 0.0), (1.0, 1.0, 0.0), (-1.0, 3.0, 0.0), (1.0, 3.0, 0.0), (-1.0, 5.0, 0.0), (1.0, 5.0, 0.0), (-1.0, 7.0, 0.0), (1.0, 7.0, 0.0), (-1.0, 7.0, 0.0), (1.0, 7.0, 0.0), (-1.0, 9.0, 0.0), (1.0, 9.0, 0.0), (-1.0, 9.0, 0.0), (1.0, 9.0, 0.0), (-1.0, 11.0, 0.0), (1.0, 11.0, 0.0), (-1.0, 11.0, 0.0), (1.0, 11.0, 0.0), (-1.0, 13.0, 0.0), (1.0, 13.0, 0.0), (1.0, -1.0, 0.0), (3.0, -1.0, 0.0), (1.0, 1.0, 0.0), (3.0, 1.0, 0.0), (1.0, 9.0, 0.0), (3.0, 9.0, 0.0), (1.0, 11.0, 0.0), (3.0, 11.0, 0.0), (1.0, 11.0, 0.0), (3.0, 11.0, 0.0), (1.0, 13.0, 0.0), (3.0, 13.0, 0.0), (3.0, -1.0, 0.0), (5.0, -1.0, 0.0), (3.0, 1.0, 0.0), (5.0, 1.0, 0.0), (3.0, 9.0, 0.0), (5.0, 9.0, 0.0), (3.0, 11.0, 0.0), (5.0, 11.0, 0.0), (3.0, 11.0, 0.0), (5.0, 11.0, 0.0), (3.0, 13.0, 0.0), (5.0, 13.0, 0.0), (5.0, -1.0, 0.0), (7.0, -1.0, 0.0), (5.0, 1.0, 0.0), (7.0, 1.0, 0.0), (5.0, 1.0, 0.0), (7.0, 1.0, 0.0), (5.0, 3.0, 0.0), (7.0, 3.0, 0.0), (5.0, 3.0, 0.0), (7.0, 3.0, 0.0), (5.0, 5.0, 0.0), (7.0, 5.0, 0.0), (5.0, 5.0, 0.0), (7.0, 5.0, 0.0), (5.0, 7.0, 0.0), (7.0, 7.0, 0.0), (5.0, 7.0, 0.0), (7.0, 7.0, 0.0), (5.0, 9.0, 0.0), (7.0, 9.0, 0.0), (5.0, 9.0, 0.0), (7.0, 9.0, 0.0), (5.0, 11.0, 0.0), (7.0, 11.0, 0.0), (5.0, 11.0, 0.0), (7.0, 11.0, 0.0), (5.0, 13.0, 0.0), (7.0, 13.0, 0.0), (-1.0, 1.0, 2.0), (-1.0, -1.0, 2.0), (1.0, -1.0, 2.0), (1.0, 1.0, 2.0), (-1.0, 3.0, 2.0), (-1.0, 1.0, 2.0), (1.0, 1.0, 2.0), (1.0, 3.0, 2.0), (-1.0, 7.0, 2.0), (-1.0, 5.0, 2.0), (1.0, 5.0, 2.0), (1.0, 7.0, 2.0), (-1.0, 9.0, 2.0), (-1.0, 7.0, 2.0), (1.0, 7.0, 2.0), (1.0, 9.0, 2.0), (-1.0, 11.0, 2.0), (-1.0, 9.0, 2.0), (1.0, 9.0, 2.0), (1.0, 11.0, 2.0), (-1.0, 13.0, 2.0), (-1.0, 11.0, 2.0), (1.0, 11.0, 2.0), (1.0, 13.0, 2.0), (1.0, 1.0, 2.0), (1.0, -1.0, 2.0), (3.0, -1.0, 2.0), (3.0, 1.0, 2.0), (1.0, 11.0, 2.0), (1.0, 9.0, 2.0), (3.0, 9.0, 2.0), (3.0, 11.0, 2.0), (1.0, 13.0, 2.0), (1.0, 11.0, 2.0), (3.0, 11.0, 2.0), (3.0, 13.0, 2.0), (3.0, 1.0, 2.0), (3.0, -1.0, 2.0), (5.0, -1.0, 2.0), (5.0, 1.0, 2.0), (3.0, 11.0, 2.0), (3.0, 9.0, 2.0), (5.0, 9.0, 2.0), (5.0, 11.0, 2.0), (3.0, 13.0, 2.0), (3.0, 11.0, 2.0), (5.0, 11.0, 2.0), (5.0, 13.0, 2.0), (5.0, 1.0, 2.0), (5.0, -1.0, 2.0), (7.0, -1.0, 2.0), (7.0, 1.0, 2.0), (5.0, 3.0, 2.0), (5.0, 1.0, 2.0), (7.0, 1.0, 2.0), (7.0, 3.0, 2.0), (5.0, 5.0, 2.0), (5.0, 3.0, 2.0), (7.0, 3.0, 2.0), (7.0, 5.0, 2.0), (5.0, 7.0, 2.0), (5.0, 5.0, 2.0), (7.0, 5.0, 2.0), (7.0, 7.0, 2.0), (5.0, 9.0, 2.0), (5.0, 7.0, 2.0), (7.0, 7.0, 2.0), (7.0, 9.0, 2.0), (5.0, 11.0, 2.0), (5.0, 9.0, 2.0), (7.0, 9.0, 2.0), (7.0, 11.0, 2.0), (5.0, 13.0, 2.0), (5.0, 11.0, 2.0), (7.0, 11.0, 2.0), (7.0, 13.0, 2.0), (-1.0, 13.0, 4.0), (-1.0, 11.0, 4.0), (1.0, 11.0, 4.0), (1.0, 13.0, 4.0), (1.0, 13.0, 4.0), (1.0, 11.0, 4.0), (3.0, 11.0, 4.0), (3.0, 13.0, 4.0), (3.0, 13.0, 4.0), (3.0, 11.0, 4.0), (5.0, 11.0, 4.0), (5.0, 13.0, 4.0), (5.0, 13.0, 4.0), (5.0, 11.0, 4.0), (7.0, 11.0, 4.0), (7.0, 13.0, 4.0)], [], [(0, 2, 3, 1), (4, 6, 7, 5), (8, 10, 11, 9), (12, 14, 15, 13), (16, 18, 19, 17), (20, 22, 23, 21), (24, 26, 27, 25), (28, 30, 31, 29), (32, 34, 35, 33), (36, 38, 39, 37), (40, 42, 43, 41), (44, 46, 47, 45), (48, 50, 51, 49), (52, 54, 55, 53), (56, 58, 59, 57), (60, 62, 63, 61), (64, 66, 67, 65), (68, 70, 71, 69), (72, 74, 75, 73), (77, 78, 79, 76), (81, 82, 83, 80), (85, 86, 87, 84), (89, 90, 91, 88), (93, 94, 95, 92), (148, 149, 165, 164), (101, 102, 103, 100), (105, 106, 107, 104), (96, 97, 153, 152), (113, 114, 115, 112), (117, 118, 119, 116), (110, 111, 159, 158), (125, 126, 127, 124), (129, 130, 131, 128), (133, 134, 135, 132), (137, 138, 139, 136), (141, 142, 143, 140), (145, 146, 147, 144), (109, 110, 158, 157), (73, 75, 151, 150), (50, 48, 125, 124), (21, 23, 99, 98), (75, 74, 148, 151), (48, 49, 126, 125), (23, 22, 96, 99), (49, 51, 127, 126), (26, 24, 101, 100), (51, 50, 124, 127), (24, 25, 102, 101), (54, 52, 129, 128), (25, 27, 103, 102), (2, 0, 77, 76), (52, 53, 130, 129), (27, 26, 100, 103), (0, 1, 78, 77), (53, 55, 131, 130), (30, 28, 105, 104), (1, 3, 79, 78), (55, 54, 128, 131), (28, 29, 106, 105), (3, 2, 76, 79), (58, 56, 133, 132), (29, 31, 107, 106), (6, 4, 81, 80), (56, 57, 134, 133), (31, 30, 104, 107), (4, 5, 82, 81), (57, 59, 135, 134), (34, 32, 109, 108), (5, 7, 83, 82), (59, 58, 132, 135), (32, 33, 110, 109), (7, 6, 80, 83), (62, 60, 137, 136), (33, 35, 111, 110), (10, 8, 85, 84), (60, 61, 138, 137), (35, 34, 108, 111), (8, 9, 86, 85), (61, 63, 139, 138), (38, 36, 113, 112), (9, 11, 87, 86), (63, 62, 136, 139), (36, 37, 114, 113), (11, 10, 84, 87), (66, 64, 141, 140), (37, 39, 115, 114), (14, 12, 89, 88), (64, 65, 142, 141), (39, 38, 112, 115), (12, 13, 90, 89), (65, 67, 143, 142), (42, 40, 117, 116), (13, 15, 91, 90), (67, 66, 140, 143), (40, 41, 118, 117), (15, 14, 88, 91), (70, 68, 145, 144), (41, 43, 119, 118), (18, 16, 93, 92), (68, 69, 146, 145), (43, 42, 116, 119), (16, 17, 94, 93), (69, 71, 147, 146), (46, 44, 121, 120), (17, 19, 95, 94), (71, 70, 144, 147), (44, 45, 122, 121), (19, 18, 92, 95), (74, 72, 149, 148), (45, 47, 123, 122), (22, 20, 97, 96), (72, 73, 150, 149), (47, 46, 120, 123), (20, 21, 98, 97), (153, 154, 155, 152), (157, 158, 159, 156), (161, 162, 163, 160), (165, 166, 167, 164), (111, 108, 156, 159), (97, 98, 154, 153), (149, 150, 166, 165), (120, 121, 161, 160), (98, 99, 155, 154), (150, 151, 167, 166), (121, 122, 162, 161), (99, 96, 152, 155), (151, 148, 164, 167), (122, 123, 163, 162), (108, 109, 157, 156), (123, 120, 160, 163)])
me_plane_001.use_remesh_preserve_volume = False
me_plane_001.use_remesh_preserve_attributes = False
me_plane_001.use_mirror_vertex_groups = False
me_plane_001.update()

# ---- objects
ob_plane_005 = bpy.data.objects.new('Plane.005', me_plane_007)
ob_plane_004 = bpy.data.objects.new('Plane.004', me_plane_006)
ob_plane_003 = bpy.data.objects.new('Plane.003', me_plane_005)
ob_plane_002 = bpy.data.objects.new('Plane.002', me_plane_004)
ob_plane_001 = bpy.data.objects.new('Plane.001', me_plane_003)
ob_plane = bpy.data.objects.new('Plane', me_plane_001)
ob_lamp = bpy.data.objects.new('Lamp', light_lamp)
ob_camera = bpy.data.objects.new('Camera', cam_camera)

# ---- transforms, parenting, visibility, modifiers, constraints
ob_plane_005.location = (20.0, -16.0, 0.0)
ob_plane_005.lineart.crease_threshold = 0.0
ob_plane_004.location = (10.0, -16.0, 0.0)
ob_plane_004.lineart.crease_threshold = 0.0
ob_plane_003.location = (0.0, -16.0, 0.0)
ob_plane_003.lineart.crease_threshold = 0.0
ob_plane_002.location = (20.0, 0.0, 0.0)
ob_plane_002.lineart.crease_threshold = 0.0
ob_plane_001.location = (10.0, 0.0, 0.0)
ob_plane_001.lineart.crease_threshold = 0.0
ob_plane.location = (0.0, 0.0, 0.0)
ob_plane.lineart.crease_threshold = 0.0
ob_lamp.location = (4.076, 1.005, 5.904)
ob_lamp.rotation_euler = (0.6503, 0.05522, 1.866)
ob_lamp.lock_rotations_4d = False
ob_lamp.empty_display_type = 'ARROWS'
ob_lamp.color = (0.0, 0.0, 0.0, 0.0)
ob_lamp.lineart.crease_threshold = 0.0
ob_camera.location = (7.481, -6.508, 5.344)
ob_camera.rotation_euler = (1.109, 0.0, 0.8149)
ob_camera.lock_rotations_4d = False
ob_camera.empty_display_type = 'ARROWS'
ob_camera.color = (0.0, 0.0, 0.0, 0.0)
ob_camera.display_type = 'WIRE'
ob_camera.lineart.crease_threshold = 0.0

# ---- collection membership
col_collection_1.objects.link(ob_plane_005)
col_collection_1.objects.link(ob_plane_004)
col_collection_1.objects.link(ob_plane_003)
col_collection_1.objects.link(ob_plane_002)
col_collection_1.objects.link(ob_plane_001)
col_collection_1.objects.link(ob_plane)
col_collection_1.objects.link(ob_lamp)
col_collection_1.objects.link(ob_camera)

# ---- scene / render settings (as saved in the file)
scene.camera = ob_camera
scene.frame_start = 1; scene.frame_end = 250; scene.frame_set(1)
scene.render.engine = 'BLENDER_EEVEE_NEXT'
scene.render.resolution_percentage = 50
scene.render.dither_intensity = 0.0
scene.cycles.use_denoising = False
scene.cycles.samples = 128
scene.cycles.sampling_pattern = 'TABULATED_SOBOL'
scene.cycles.use_adaptive_sampling = False
scene.cycles.use_light_tree = False
scene.cycles.blur_glossy = 0.0
scene.cycles.sample_clamp_indirect = 0.0
scene.view_settings.view_transform = 'Standard'
bpy.context.view_layer.update()
